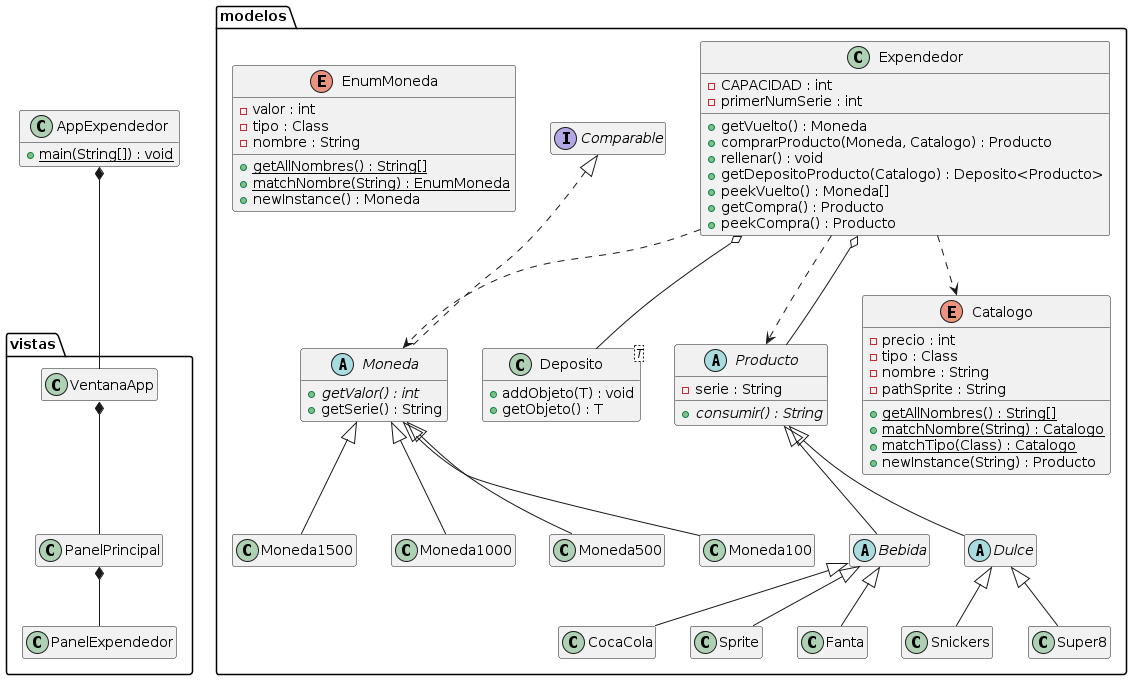

The diagram above was rendered by PlantUML. Its source (embedded in the PNG):
@startuml
hide empty methods
hide empty fields

class AppExpendedor {
  {method} {static} + main(String[]) : void
}


package "modelos" {
  class Expendedor {
    {field} - CAPACIDAD : int
    {field} - primerNumSerie : int
    {method} + getVuelto() : Moneda
    {method} + comprarProducto(Moneda, Catalogo) : Producto
    {method} + rellenar() : void
    {method} + getDepositoProducto(Catalogo) : Deposito<Producto>
    {method} + peekVuelto() : Moneda[]
    {method} + getCompra() : Producto
    {method} + peekCompra() : Producto
  }
  class Deposito<T> {
      {method} + addObjeto(T) : void 
      {method} + getObjeto() : T
  }
  abstract Moneda implements Comparable {
    {method} {abstract} + getValor() : int
    {method} + getSerie() : String
  }
  abstract Producto {
      {field} - serie : String
      {method} {abstract} + consumir() : String
  }
  abstract Bebida {
  }
  abstract Dulce {
  }
  enum Catalogo {
      {field} - precio : int
      {field} - tipo : Class
      {field} - nombre : String
      {field} - pathSprite : String
      {method} {static} + getAllNombres() : String[]
      {method} {static} + matchNombre(String) : Catalogo
      {method} {static} + matchTipo(Class) : Catalogo
      {method} + newInstance(String) : Producto
  }
  enum EnumMoneda {
    {field} - valor : int
    {field} - tipo : Class
    {field} - nombre : String
    {method} {static} + getAllNombres() : String[]
    {method} {static} + matchNombre(String) : EnumMoneda
    {method} + newInstance() : Moneda
  }

  class Moneda1500
  class Moneda1000
  class Moneda500
  class Moneda100

  class CocaCola
  class Sprite
  class Fanta

  class Snickers
  class Super8
}

package "vistas" {
  class VentanaApp
  class PanelPrincipal
  class PanelExpendedor
}

' Dependencias
Expendedor ..> Producto
Expendedor ..> Moneda
Expendedor ..> Catalogo

' Asociaciones
Expendedor o-- Deposito
Expendedor o-- Producto
AppExpendedor *-- VentanaApp
VentanaApp *-- PanelPrincipal
PanelPrincipal *-- PanelExpendedor

' Herencias Producto
Producto <|-- Bebida
Producto <|-- Dulce
Bebida <|-- CocaCola
Bebida <|-- Sprite
Bebida <|-- Fanta 
Dulce <|-- Snickers
Dulce <|-- Super8

' Herencias Moneda
Moneda <|-- Moneda100
Moneda <|-- Moneda500
Moneda <|-- Moneda1000
Moneda <|-- Moneda1500
@enduml